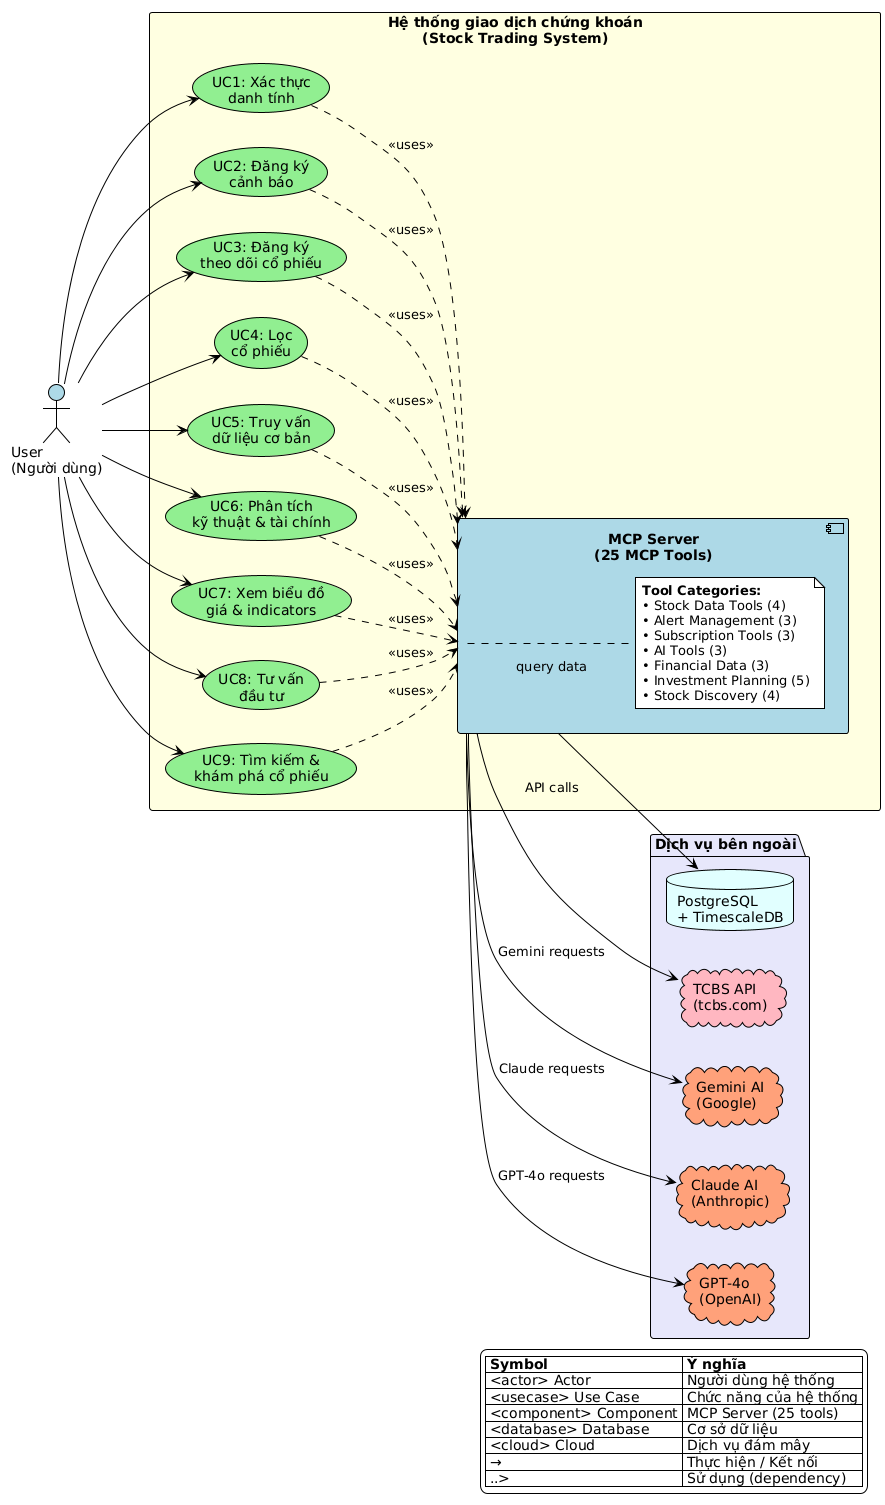

The diagram above was rendered by PlantUML. Its source (embedded in the PNG):
@startuml
!theme plain
skinparam backgroundColor #FEFEFE
skinparam actorBackgroundColor #E3F2FD
skinparam usecaseBackgroundColor #FFF9C4
skinparam componentBackgroundColor #E1F5FE
skinparam packageBackgroundColor #E8F5E9
skinparam shadowing false

left to right direction

actor "User\n(Người dùng)" as User #LightBlue

rectangle "Hệ thống giao dịch chứng khoán\n(Stock Trading System)" #LightYellow {

  ' Main Use Cases
  usecase "UC1: Xác thực\ndanh tính" as UC1 #LightGreen
  usecase "UC2: Đăng ký\ncảnh báo" as UC2 #LightGreen
  usecase "UC3: Đăng ký\ntheo dõi cổ phiếu" as UC3 #LightGreen
  usecase "UC4: Lọc\ncổ phiếu" as UC4 #LightGreen
  usecase "UC5: Truy vấn\ndữ liệu cơ bản" as UC5 #LightGreen
  usecase "UC6: Phân tích\nkỹ thuật & tài chính" as UC6 #LightGreen
  usecase "UC7: Xem biểu đồ\ngiá & indicators" as UC7 #LightGreen
  usecase "UC8: Tư vấn\nđầu tư" as UC8 #LightGreen
  usecase "UC9: Tìm kiếm &\nkhám phá cổ phiếu" as UC9 #LightGreen

  ' User connections
  User --> UC1
  User --> UC2
  User --> UC3
  User --> UC4
  User --> UC5
  User --> UC6
  User --> UC7
  User --> UC8
  User --> UC9

  ' MCP Server component
  component "MCP Server\n(25 MCP Tools)" as MCP #LightBlue {
    note right of MCP
      **Tool Categories:**
      • Stock Data Tools (4)
      • Alert Management (3)
      • Subscription Tools (3)
      • AI Tools (3)
      • Financial Data (3)
      • Investment Planning (5)
      • Stock Discovery (4)
    end note
  }

  ' Use Cases use MCP
  UC1 .down.> MCP : <<uses>>
  UC2 .down.> MCP : <<uses>>
  UC3 .down.> MCP : <<uses>>
  UC4 .down.> MCP : <<uses>>
  UC5 .down.> MCP : <<uses>>
  UC6 .down.> MCP : <<uses>>
  UC7 .down.> MCP : <<uses>>
  UC8 .down.> MCP : <<uses>>
  UC9 .down.> MCP : <<uses>>
}

' External Services
package "Dịch vụ bên ngoài" #Lavender {
  database "PostgreSQL\n+ TimescaleDB" as DB #LightCyan
  cloud "TCBS API\n(tcbs.com)" as TCBS #LightPink
  cloud "Gemini AI\n(Google)" as AI1 #LightSalmon
  cloud "Claude AI\n(Anthropic)" as AI2 #LightSalmon
  cloud "GPT-4o\n(OpenAI)" as AI3 #LightSalmon
}

' MCP connects to external services
MCP -down-> DB : query data
MCP -down-> TCBS : API calls
MCP -down-> AI1 : Gemini requests
MCP -down-> AI2 : Claude requests
MCP -down-> AI3 : GPT-4o requests

' Legend
legend right
  |= Symbol |= Ý nghĩa |
  | <actor> Actor | Người dùng hệ thống |
  | <usecase> Use Case | Chức năng của hệ thống |
  | <component> Component | MCP Server (25 tools) |
  | <database> Database | Cơ sở dữ liệu |
  | <cloud> Cloud | Dịch vụ đám mây |
  | → | Thực hiện / Kết nối |
  | ..> | Sử dụng (dependency) |
endlegend
@enduml